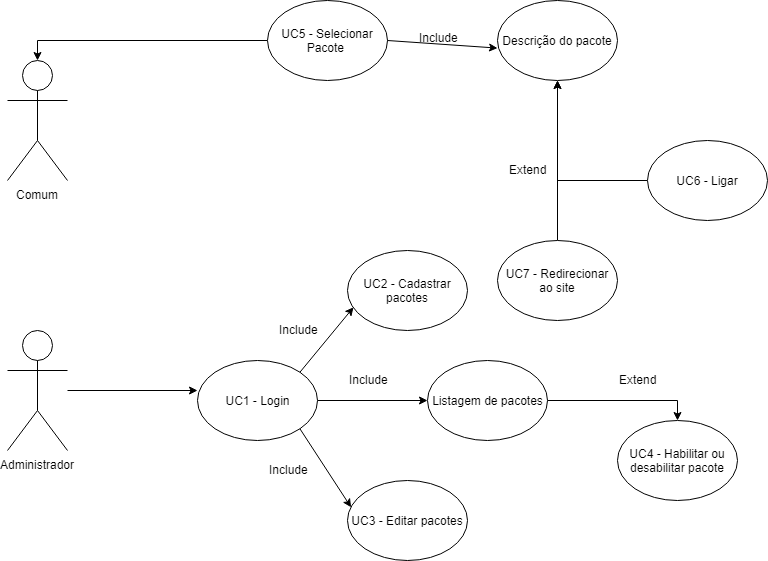

The diagram above was exported from draw.io. Its source (the exported page's mxGraphModel, read from the mxfile embedded in the PNG):
<mxGraphModel dx="1038" dy="1751" grid="1" gridSize="10" guides="1" tooltips="1" connect="1" arrows="1" fold="1" page="1" pageScale="1" pageWidth="827" pageHeight="1169" math="0" shadow="0">
  <root>
    <mxCell id="0" />
    <mxCell id="1" parent="0" />
    <mxCell id="MMuFBZqfhD4vdP-M1Dwc-1" value="Comum&lt;br&gt;" style="shape=umlActor;verticalLabelPosition=bottom;labelBackgroundColor=#ffffff;verticalAlign=top;html=1;outlineConnect=0;" vertex="1" parent="1">
      <mxGeometry x="60" width="60" height="120" as="geometry" />
    </mxCell>
    <mxCell id="MMuFBZqfhD4vdP-M1Dwc-22" style="edgeStyle=orthogonalEdgeStyle;rounded=0;orthogonalLoop=1;jettySize=auto;html=1;entryX=0;entryY=0.375;entryDx=0;entryDy=0;entryPerimeter=0;" edge="1" parent="1" source="MMuFBZqfhD4vdP-M1Dwc-18" target="MMuFBZqfhD4vdP-M1Dwc-21">
      <mxGeometry relative="1" as="geometry" />
    </mxCell>
    <mxCell id="MMuFBZqfhD4vdP-M1Dwc-18" value="Administrador" style="shape=umlActor;verticalLabelPosition=bottom;labelBackgroundColor=#ffffff;verticalAlign=top;html=1;outlineConnect=0;" vertex="1" parent="1">
      <mxGeometry x="60" y="270" width="60" height="120" as="geometry" />
    </mxCell>
    <mxCell id="MMuFBZqfhD4vdP-M1Dwc-7" style="edgeStyle=orthogonalEdgeStyle;rounded=0;orthogonalLoop=1;jettySize=auto;html=1;entryX=0.5;entryY=0;entryDx=0;entryDy=0;entryPerimeter=0;" edge="1" parent="1" source="MMuFBZqfhD4vdP-M1Dwc-6" target="MMuFBZqfhD4vdP-M1Dwc-1">
      <mxGeometry relative="1" as="geometry">
        <mxPoint x="140" y="60" as="targetPoint" />
      </mxGeometry>
    </mxCell>
    <mxCell id="MMuFBZqfhD4vdP-M1Dwc-6" value="UC5 - Selecionar Pacote&amp;nbsp;" style="ellipse;whiteSpace=wrap;html=1;" vertex="1" parent="1">
      <mxGeometry x="320" y="-60" width="120" height="80" as="geometry" />
    </mxCell>
    <mxCell id="MMuFBZqfhD4vdP-M1Dwc-8" value="Descrição do pacote" style="ellipse;whiteSpace=wrap;html=1;" vertex="1" parent="1">
      <mxGeometry x="550" y="-60" width="120" height="80" as="geometry" />
    </mxCell>
    <mxCell id="MMuFBZqfhD4vdP-M1Dwc-9" value="" style="endArrow=classic;html=1;entryX=0;entryY=0.595;entryDx=0;entryDy=0;entryPerimeter=0;exitX=1;exitY=0.5;exitDx=0;exitDy=0;" edge="1" parent="1" source="MMuFBZqfhD4vdP-M1Dwc-6" target="MMuFBZqfhD4vdP-M1Dwc-8">
      <mxGeometry width="50" height="50" relative="1" as="geometry">
        <mxPoint x="480" y="5" as="sourcePoint" />
        <mxPoint x="530" y="-45" as="targetPoint" />
      </mxGeometry>
    </mxCell>
    <mxCell id="MMuFBZqfhD4vdP-M1Dwc-10" value="Include&lt;br&gt;" style="text;html=1;resizable=0;points=[];autosize=1;align=left;verticalAlign=top;spacingTop=-4;direction=west;" vertex="1" parent="1">
      <mxGeometry x="470" y="-32" width="50" height="20" as="geometry" />
    </mxCell>
    <mxCell id="MMuFBZqfhD4vdP-M1Dwc-13" style="edgeStyle=orthogonalEdgeStyle;rounded=0;orthogonalLoop=1;jettySize=auto;html=1;" edge="1" parent="1" source="MMuFBZqfhD4vdP-M1Dwc-11" target="MMuFBZqfhD4vdP-M1Dwc-8">
      <mxGeometry relative="1" as="geometry" />
    </mxCell>
    <mxCell id="MMuFBZqfhD4vdP-M1Dwc-11" value="UC7 - Redirecionar ao site" style="ellipse;whiteSpace=wrap;html=1;" vertex="1" parent="1">
      <mxGeometry x="550" y="180" width="120" height="80" as="geometry" />
    </mxCell>
    <mxCell id="MMuFBZqfhD4vdP-M1Dwc-16" style="edgeStyle=orthogonalEdgeStyle;rounded=0;orthogonalLoop=1;jettySize=auto;html=1;entryX=0.5;entryY=1;entryDx=0;entryDy=0;" edge="1" parent="1" source="MMuFBZqfhD4vdP-M1Dwc-14" target="MMuFBZqfhD4vdP-M1Dwc-8">
      <mxGeometry relative="1" as="geometry" />
    </mxCell>
    <mxCell id="MMuFBZqfhD4vdP-M1Dwc-14" value="UC6 - Ligar" style="ellipse;whiteSpace=wrap;html=1;" vertex="1" parent="1">
      <mxGeometry x="700" y="80" width="120" height="80" as="geometry" />
    </mxCell>
    <mxCell id="MMuFBZqfhD4vdP-M1Dwc-17" value="Extend&lt;br&gt;" style="text;html=1;resizable=0;points=[];autosize=1;align=left;verticalAlign=top;spacingTop=-4;" vertex="1" parent="1">
      <mxGeometry x="560" y="100" width="50" height="20" as="geometry" />
    </mxCell>
    <mxCell id="MMuFBZqfhD4vdP-M1Dwc-27" style="edgeStyle=orthogonalEdgeStyle;rounded=0;orthogonalLoop=1;jettySize=auto;html=1;" edge="1" parent="1" source="MMuFBZqfhD4vdP-M1Dwc-21" target="MMuFBZqfhD4vdP-M1Dwc-23">
      <mxGeometry relative="1" as="geometry" />
    </mxCell>
    <mxCell id="MMuFBZqfhD4vdP-M1Dwc-21" value="UC1 - Login" style="ellipse;whiteSpace=wrap;html=1;" vertex="1" parent="1">
      <mxGeometry x="250" y="300" width="120" height="80" as="geometry" />
    </mxCell>
    <mxCell id="MMuFBZqfhD4vdP-M1Dwc-37" style="edgeStyle=orthogonalEdgeStyle;rounded=0;orthogonalLoop=1;jettySize=auto;html=1;entryX=0.5;entryY=0;entryDx=0;entryDy=0;" edge="1" parent="1" source="MMuFBZqfhD4vdP-M1Dwc-23" target="MMuFBZqfhD4vdP-M1Dwc-36">
      <mxGeometry relative="1" as="geometry" />
    </mxCell>
    <mxCell id="MMuFBZqfhD4vdP-M1Dwc-23" value="Listagem de pacotes&lt;br&gt;" style="ellipse;whiteSpace=wrap;html=1;" vertex="1" parent="1">
      <mxGeometry x="480" y="300" width="120" height="80" as="geometry" />
    </mxCell>
    <mxCell id="MMuFBZqfhD4vdP-M1Dwc-24" value="UC3 - Editar pacotes" style="ellipse;whiteSpace=wrap;html=1;" vertex="1" parent="1">
      <mxGeometry x="400" y="420" width="120" height="80" as="geometry" />
    </mxCell>
    <mxCell id="MMuFBZqfhD4vdP-M1Dwc-28" value="" style="endArrow=classic;html=1;entryX=0.03;entryY=0.335;entryDx=0;entryDy=0;entryPerimeter=0;exitX=1;exitY=1;exitDx=0;exitDy=0;" edge="1" parent="1" source="MMuFBZqfhD4vdP-M1Dwc-21" target="MMuFBZqfhD4vdP-M1Dwc-24">
      <mxGeometry width="50" height="50" relative="1" as="geometry">
        <mxPoint x="388" y="440" as="sourcePoint" />
        <mxPoint x="438" y="390" as="targetPoint" />
      </mxGeometry>
    </mxCell>
    <mxCell id="MMuFBZqfhD4vdP-M1Dwc-29" value="UC2&amp;nbsp;- Cadastrar pacotes" style="ellipse;whiteSpace=wrap;html=1;" vertex="1" parent="1">
      <mxGeometry x="400" y="190" width="120" height="80" as="geometry" />
    </mxCell>
    <mxCell id="MMuFBZqfhD4vdP-M1Dwc-30" value="" style="endArrow=classic;html=1;entryX=0.05;entryY=0.71;entryDx=0;entryDy=0;entryPerimeter=0;exitX=1;exitY=0;exitDx=0;exitDy=0;" edge="1" parent="1" source="MMuFBZqfhD4vdP-M1Dwc-21" target="MMuFBZqfhD4vdP-M1Dwc-29">
      <mxGeometry width="50" height="50" relative="1" as="geometry">
        <mxPoint x="370.03999999999996" y="380" as="sourcePoint" />
        <mxPoint x="413.5999999999999" y="456.8000000000002" as="targetPoint" />
      </mxGeometry>
    </mxCell>
    <mxCell id="MMuFBZqfhD4vdP-M1Dwc-31" value="Include&lt;br&gt;" style="text;html=1;resizable=0;points=[];autosize=1;align=left;verticalAlign=top;spacingTop=-4;direction=west;" vertex="1" parent="1">
      <mxGeometry x="330" y="260" width="50" height="20" as="geometry" />
    </mxCell>
    <mxCell id="MMuFBZqfhD4vdP-M1Dwc-32" value="Include&lt;br&gt;" style="text;html=1;resizable=0;points=[];autosize=1;align=left;verticalAlign=top;spacingTop=-4;direction=west;" vertex="1" parent="1">
      <mxGeometry x="400" y="310" width="50" height="20" as="geometry" />
    </mxCell>
    <mxCell id="MMuFBZqfhD4vdP-M1Dwc-33" value="Include&lt;br&gt;" style="text;html=1;resizable=0;points=[];autosize=1;align=left;verticalAlign=top;spacingTop=-4;direction=west;" vertex="1" parent="1">
      <mxGeometry x="320" y="400" width="50" height="20" as="geometry" />
    </mxCell>
    <mxCell id="MMuFBZqfhD4vdP-M1Dwc-36" value="UC4 - Habilitar ou desabilitar pacote" style="ellipse;whiteSpace=wrap;html=1;" vertex="1" parent="1">
      <mxGeometry x="670" y="360" width="120" height="80" as="geometry" />
    </mxCell>
    <mxCell id="MMuFBZqfhD4vdP-M1Dwc-38" value="Extend&lt;br&gt;" style="text;html=1;resizable=0;points=[];autosize=1;align=left;verticalAlign=top;spacingTop=-4;" vertex="1" parent="1">
      <mxGeometry x="670" y="310" width="50" height="20" as="geometry" />
    </mxCell>
  </root>
</mxGraphModel>